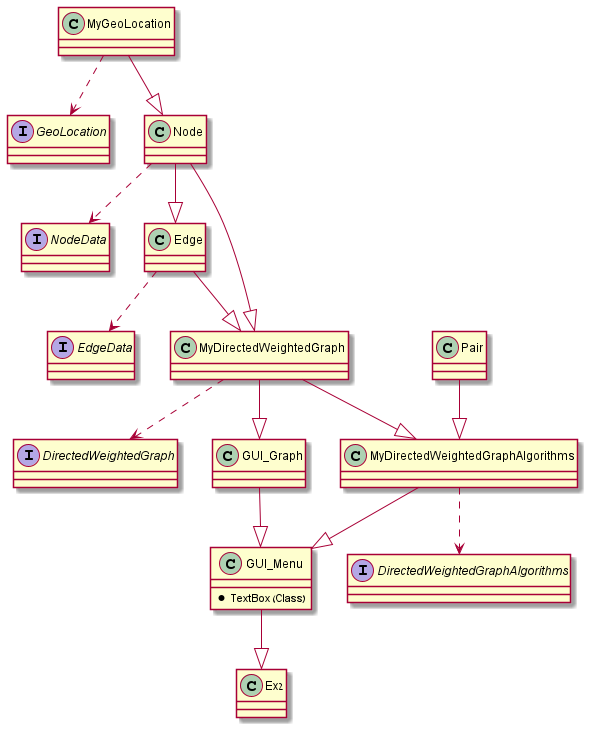

The diagram above was rendered by PlantUML. Its source (embedded in the PNG):
@startuml

'https://plantuml.com/sequence-diagram

interface GeoLocation
{

}

class MyGeoLocation
{

}

interface NodeData
{

}

class Node
{

}

interface EdgeData
{

}

class Edge
{

}

interface DirectedWeightedGraph
{

}

class MyDirectedWeightedGraph
{

}

class Pair
{

}

interface DirectedWeightedGraphAlgorithms
{


}

class MyDirectedWeightedGraphAlgorithms
{


}

class GUI_Graph
{


}

class GUI_Menu
{
*TextBox (Class)

}

class Ex2
{

}

MyGeoLocation ..> GeoLocation
MyGeoLocation --|> Node
Node ..> NodeData
Node --|> Edge
Node --|> MyDirectedWeightedGraph
Edge ..> EdgeData
Edge --|> MyDirectedWeightedGraph
MyDirectedWeightedGraph ..> DirectedWeightedGraph
MyDirectedWeightedGraph --|> MyDirectedWeightedGraphAlgorithms
MyDirectedWeightedGraph --|> GUI_Graph
Pair --|> MyDirectedWeightedGraphAlgorithms
MyDirectedWeightedGraphAlgorithms ..> DirectedWeightedGraphAlgorithms
MyDirectedWeightedGraphAlgorithms --|> GUI_Menu
GUI_Graph --|> GUI_Menu
GUI_Menu --|> Ex2


@enduml